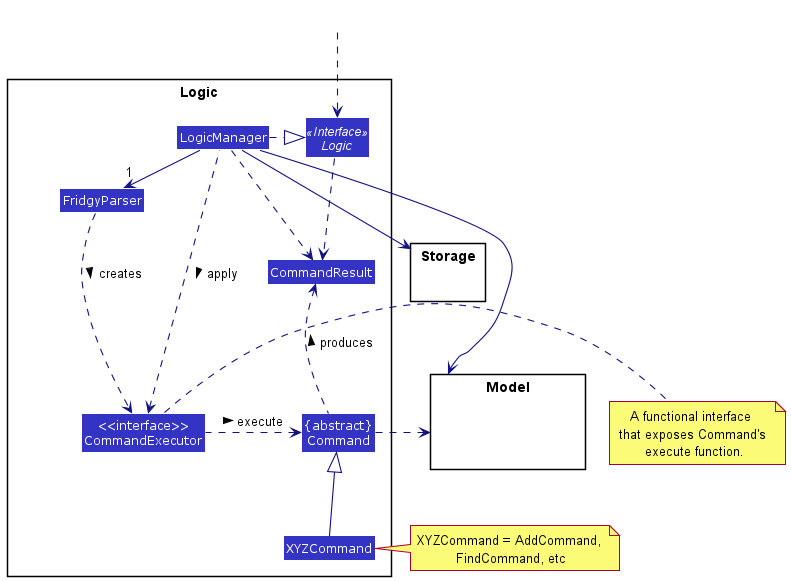

The diagram above was rendered by PlantUML. Its source (embedded in the PNG):
@startuml
!include style.puml
skinparam arrowThickness 1.1
skinparam arrowColor LOGIC_COLOR_T4
skinparam classBackgroundColor LOGIC_COLOR

package Logic {

Class FridgyParser
Class XYZCommand
Class "<<interface>>\nCommandExecutor" as CommandExecutor
Class CommandResult
Class "{abstract}\nCommand" as Command


Interface Logic <<Interface>>
Class LogicManager
}

package Model{
Class HiddenModel #FFFFFF
}

package Storage{
}

Class HiddenOutside #FFFFFF
HiddenOutside ..> Logic

LogicManager .right.|> Logic
LogicManager -right->"1" FridgyParser
FridgyParser ..> CommandExecutor : creates >

XYZCommand -up-|> Command
LogicManager .left.> CommandExecutor : apply >

CommandExecutor .left.> Command : execute >
note right of CommandExecutor : A functional interface \n that exposes Command's \n execute function.

LogicManager --> Model
LogicManager --> Storage
Storage --[hidden] Model
Command .[hidden]up.> Storage
Command .right.> Model
note right of XYZCommand: XYZCommand = AddCommand, \nFindCommand, etc

Logic ..> CommandResult
LogicManager .down.> CommandResult
Command .up.> CommandResult : produces >
@enduml